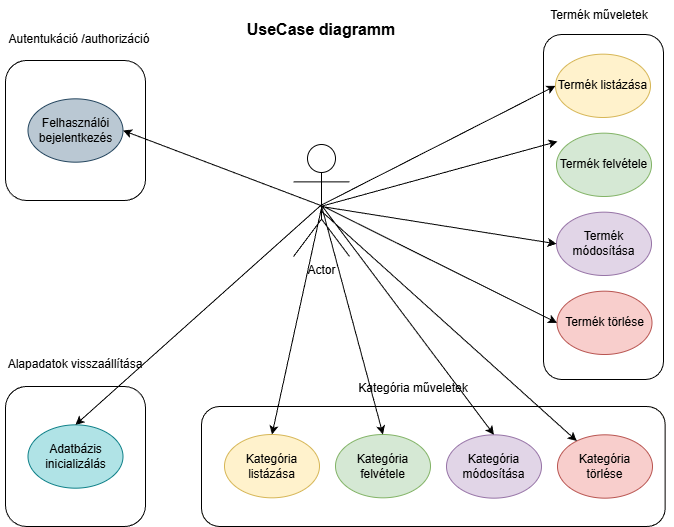

The diagram above was exported from draw.io. Its source (the exported page's mxGraphModel, read from the mxfile embedded in the PNG):
<mxGraphModel dx="1090" dy="745" grid="0" gridSize="10" guides="1" tooltips="1" connect="1" arrows="1" fold="1" page="1" pageScale="1" pageWidth="827" pageHeight="583" math="0" shadow="0">
  <root>
    <mxCell id="0" />
    <mxCell id="1" parent="0" />
    <mxCell id="ykQ-HDN0M-h1qCz8dT3h-1" parent="1" style="shape=umlActor;verticalLabelPosition=bottom;verticalAlign=top;html=1;" value="Actor" vertex="1">
      <mxGeometry height="112" width="56" x="372" y="177" as="geometry" />
    </mxCell>
    <mxCell id="ykQ-HDN0M-h1qCz8dT3h-24" connectable="0" parent="1" style="group" value="" vertex="1">
      <mxGeometry height="345" width="120" x="622.0000000000001" y="67.00000000000003" as="geometry" />
    </mxCell>
    <mxCell id="ykQ-HDN0M-h1qCz8dT3h-21" parent="ykQ-HDN0M-h1qCz8dT3h-24" style="rounded=1;whiteSpace=wrap;html=1;" value="" vertex="1">
      <mxGeometry height="345" width="120" as="geometry" />
    </mxCell>
    <mxCell id="ykQ-HDN0M-h1qCz8dT3h-9" parent="ykQ-HDN0M-h1qCz8dT3h-24" style="ellipse;whiteSpace=wrap;html=1;fillColor=#fff2cc;strokeColor=#d6b656;" value="Termék listázása" vertex="1">
      <mxGeometry height="63.33" width="95" x="12" y="19.66999999999996" as="geometry" />
    </mxCell>
    <mxCell id="ykQ-HDN0M-h1qCz8dT3h-11" parent="ykQ-HDN0M-h1qCz8dT3h-24" style="ellipse;whiteSpace=wrap;html=1;fillColor=#d5e8d4;strokeColor=#82b366;" value="Termék felvétele" vertex="1">
      <mxGeometry height="63.33" width="95" x="13" y="98.66999999999996" as="geometry" />
    </mxCell>
    <mxCell id="ykQ-HDN0M-h1qCz8dT3h-12" parent="ykQ-HDN0M-h1qCz8dT3h-24" style="ellipse;whiteSpace=wrap;html=1;fillColor=#e1d5e7;strokeColor=#9673a6;" value="Termék módosítása" vertex="1">
      <mxGeometry height="63.33" width="95" x="13" y="177.66999999999996" as="geometry" />
    </mxCell>
    <mxCell id="ykQ-HDN0M-h1qCz8dT3h-13" parent="ykQ-HDN0M-h1qCz8dT3h-24" style="ellipse;whiteSpace=wrap;html=1;fillColor=#f8cecc;strokeColor=#b85450;" value="Termék törlése" vertex="1">
      <mxGeometry height="63.33" width="95" x="13.5" y="256.66999999999996" as="geometry" />
    </mxCell>
    <mxCell id="ykQ-HDN0M-h1qCz8dT3h-25" connectable="0" parent="1" style="group;rounded=1;" value="" vertex="1">
      <mxGeometry height="140" width="140" x="84" y="93" as="geometry" />
    </mxCell>
    <mxCell id="ykQ-HDN0M-h1qCz8dT3h-3" parent="ykQ-HDN0M-h1qCz8dT3h-25" style="whiteSpace=wrap;html=1;aspect=fixed;rounded=1;" value="" vertex="1">
      <mxGeometry height="140" width="140" as="geometry" />
    </mxCell>
    <mxCell id="ykQ-HDN0M-h1qCz8dT3h-6" parent="ykQ-HDN0M-h1qCz8dT3h-25" style="ellipse;whiteSpace=wrap;html=1;fillColor=#bac8d3;strokeColor=#23445d;" value="Felhasználói bejelentkezés" vertex="1">
      <mxGeometry height="63.33" width="95" x="22.5" y="38.34" as="geometry" />
    </mxCell>
    <mxCell id="ykQ-HDN0M-h1qCz8dT3h-26" connectable="0" parent="1" style="group;rounded=1;" value="" vertex="1">
      <mxGeometry height="140" width="140" x="84" y="419" as="geometry" />
    </mxCell>
    <object label="" id="ykQ-HDN0M-h1qCz8dT3h-18">
      <mxCell parent="ykQ-HDN0M-h1qCz8dT3h-26" style="whiteSpace=wrap;html=1;aspect=fixed;rounded=1;" vertex="1">
        <mxGeometry height="140" width="140" as="geometry" />
      </mxCell>
    </object>
    <mxCell id="ykQ-HDN0M-h1qCz8dT3h-19" parent="ykQ-HDN0M-h1qCz8dT3h-26" style="ellipse;whiteSpace=wrap;html=1;fillColor=#b0e3e6;strokeColor=#0e8088;" value="Adatbázis inicializálás" vertex="1">
      <mxGeometry height="63.33" width="95" x="22.5" y="38.34000000000003" as="geometry" />
    </mxCell>
    <mxCell id="E5OJXXOoqHxmuqAhFSDO-8" connectable="0" parent="1" style="group;fillColor=#fff2cc;strokeColor=#d6b656;rounded=1;" value="" vertex="1">
      <mxGeometry height="120" width="463.66999999999996" x="280.00500000000005" y="438.99500000000006" as="geometry" />
    </mxCell>
    <mxCell id="ykQ-HDN0M-h1qCz8dT3h-20" parent="E5OJXXOoqHxmuqAhFSDO-8" style="rounded=1;whiteSpace=wrap;html=1;rotation=90;movable=1;resizable=1;rotatable=1;deletable=1;editable=1;locked=0;connectable=1;" value="" vertex="1">
      <mxGeometry height="463.67" width="120" x="171.83499999999992" y="-171.83500000000004" as="geometry" />
    </mxCell>
    <mxCell id="ykQ-HDN0M-h1qCz8dT3h-16" parent="E5OJXXOoqHxmuqAhFSDO-8" style="ellipse;whiteSpace=wrap;html=1;rotation=0;fillColor=#e1d5e7;strokeColor=#9673a6;" value="Kategória&lt;div&gt;módosítása&lt;/div&gt;" vertex="1">
      <mxGeometry height="63.33" width="95" x="244.99499999999995" y="28.334999999999923" as="geometry" />
    </mxCell>
    <mxCell id="ykQ-HDN0M-h1qCz8dT3h-15" parent="E5OJXXOoqHxmuqAhFSDO-8" style="ellipse;whiteSpace=wrap;html=1;rotation=0;fillColor=#d5e8d4;strokeColor=#82b366;" value="Kategória&lt;div&gt;felvétele&lt;/div&gt;" vertex="1">
      <mxGeometry height="63.33" width="95" x="133.99499999999995" y="28.00499999999994" as="geometry" />
    </mxCell>
    <mxCell id="ykQ-HDN0M-h1qCz8dT3h-14" parent="E5OJXXOoqHxmuqAhFSDO-8" style="ellipse;whiteSpace=wrap;html=1;rotation=0;fillColor=#fff2cc;strokeColor=#d6b656;" value="Kategória listázása" vertex="1">
      <mxGeometry height="63.33" width="95" x="22.994999999999948" y="28.00499999999994" as="geometry" />
    </mxCell>
    <mxCell id="ykQ-HDN0M-h1qCz8dT3h-17" parent="E5OJXXOoqHxmuqAhFSDO-8" style="ellipse;whiteSpace=wrap;html=1;rotation=0;fillColor=#f8cecc;strokeColor=#b85450;" value="Kategória&lt;div&gt;törlése&lt;/div&gt;" vertex="1">
      <mxGeometry height="63.33" width="95" x="355.99499999999995" y="28.334999999999923" as="geometry" />
    </mxCell>
    <mxCell id="E5OJXXOoqHxmuqAhFSDO-10" edge="1" parent="1" source="ykQ-HDN0M-h1qCz8dT3h-1" style="endArrow=classic;html=1;rounded=0;entryX=0.5;entryY=0;entryDx=0;entryDy=0;exitX=0.498;exitY=0.539;exitDx=0;exitDy=0;exitPerimeter=0;" target="ykQ-HDN0M-h1qCz8dT3h-19" value="">
      <mxGeometry height="50" relative="1" width="50" as="geometry">
        <mxPoint x="399" y="243" as="sourcePoint" />
        <mxPoint x="423" y="221" as="targetPoint" />
      </mxGeometry>
    </mxCell>
    <mxCell id="E5OJXXOoqHxmuqAhFSDO-12" edge="1" parent="1" source="ykQ-HDN0M-h1qCz8dT3h-1" style="endArrow=classic;html=1;rounded=0;exitX=0.504;exitY=0.598;exitDx=0;exitDy=0;exitPerimeter=0;" target="ykQ-HDN0M-h1qCz8dT3h-17" value="">
      <mxGeometry height="50" relative="1" width="50" as="geometry">
        <mxPoint x="373" y="271" as="sourcePoint" />
        <mxPoint x="423" y="221" as="targetPoint" />
      </mxGeometry>
    </mxCell>
    <mxCell id="E5OJXXOoqHxmuqAhFSDO-13" edge="1" parent="1" source="ykQ-HDN0M-h1qCz8dT3h-1" style="endArrow=classic;html=1;rounded=0;exitX=0.49;exitY=0.536;exitDx=0;exitDy=0;exitPerimeter=0;entryX=0.5;entryY=0;entryDx=0;entryDy=0;" target="ykQ-HDN0M-h1qCz8dT3h-16" value="">
      <mxGeometry height="50" relative="1" width="50" as="geometry">
        <mxPoint x="442" y="386" as="sourcePoint" />
        <mxPoint x="492" y="336" as="targetPoint" />
      </mxGeometry>
    </mxCell>
    <mxCell id="E5OJXXOoqHxmuqAhFSDO-14" edge="1" parent="1" style="endArrow=classic;html=1;rounded=0;entryX=1;entryY=0.5;entryDx=0;entryDy=0;" target="ykQ-HDN0M-h1qCz8dT3h-6" value="">
      <mxGeometry height="50" relative="1" width="50" as="geometry">
        <mxPoint x="402" y="239" as="sourcePoint" />
        <mxPoint x="164" y="467" as="targetPoint" />
      </mxGeometry>
    </mxCell>
    <mxCell id="E5OJXXOoqHxmuqAhFSDO-15" edge="1" parent="1" source="ykQ-HDN0M-h1qCz8dT3h-1" style="endArrow=classic;html=1;rounded=0;entryX=0.5;entryY=0;entryDx=0;entryDy=0;exitX=0.498;exitY=0.543;exitDx=0;exitDy=0;exitPerimeter=0;" target="ykQ-HDN0M-h1qCz8dT3h-15" value="">
      <mxGeometry height="50" relative="1" width="50" as="geometry">
        <mxPoint x="398" y="241" as="sourcePoint" />
        <mxPoint x="465" y="477" as="targetPoint" />
      </mxGeometry>
    </mxCell>
    <mxCell id="E5OJXXOoqHxmuqAhFSDO-16" edge="1" parent="1" source="ykQ-HDN0M-h1qCz8dT3h-1" style="endArrow=classic;html=1;rounded=0;entryX=0.5;entryY=0;entryDx=0;entryDy=0;exitX=0.509;exitY=0.546;exitDx=0;exitDy=0;exitPerimeter=0;" target="ykQ-HDN0M-h1qCz8dT3h-14" value="">
      <mxGeometry height="50" relative="1" width="50" as="geometry">
        <mxPoint x="399" y="238" as="sourcePoint" />
        <mxPoint x="475" y="487" as="targetPoint" />
      </mxGeometry>
    </mxCell>
    <mxCell id="E5OJXXOoqHxmuqAhFSDO-17" edge="1" parent="1" source="ykQ-HDN0M-h1qCz8dT3h-1" style="endArrow=classic;html=1;rounded=0;entryX=0;entryY=0.5;entryDx=0;entryDy=0;exitX=0.515;exitY=0.548;exitDx=0;exitDy=0;exitPerimeter=0;" target="ykQ-HDN0M-h1qCz8dT3h-13" value="">
      <mxGeometry height="50" relative="1" width="50" as="geometry">
        <mxPoint x="397" y="241" as="sourcePoint" />
        <mxPoint x="687" y="477" as="targetPoint" />
      </mxGeometry>
    </mxCell>
    <mxCell id="E5OJXXOoqHxmuqAhFSDO-18" edge="1" parent="1" style="endArrow=classic;html=1;rounded=0;entryX=0;entryY=0.5;entryDx=0;entryDy=0;" target="ykQ-HDN0M-h1qCz8dT3h-12" value="">
      <mxGeometry height="50" relative="1" width="50" as="geometry">
        <mxPoint x="400" y="239" as="sourcePoint" />
        <mxPoint x="423" y="221" as="targetPoint" />
      </mxGeometry>
    </mxCell>
    <mxCell id="E5OJXXOoqHxmuqAhFSDO-19" edge="1" parent="1" style="endArrow=classic;html=1;rounded=0;" value="">
      <mxGeometry height="50" relative="1" width="50" as="geometry">
        <mxPoint x="399" y="239" as="sourcePoint" />
        <mxPoint x="636" y="174" as="targetPoint" />
      </mxGeometry>
    </mxCell>
    <mxCell id="E5OJXXOoqHxmuqAhFSDO-21" edge="1" parent="1" style="endArrow=classic;html=1;rounded=0;entryX=0;entryY=0.5;entryDx=0;entryDy=0;" target="ykQ-HDN0M-h1qCz8dT3h-9" value="">
      <mxGeometry height="50" relative="1" width="50" as="geometry">
        <mxPoint x="399" y="238" as="sourcePoint" />
        <mxPoint x="646" y="184" as="targetPoint" />
      </mxGeometry>
    </mxCell>
    <mxCell id="E5OJXXOoqHxmuqAhFSDO-22" parent="1" style="text;html=1;whiteSpace=wrap;strokeColor=none;fillColor=none;align=center;verticalAlign=middle;rounded=0;" value="Autentukáció /authorizáció" vertex="1">
      <mxGeometry height="30" width="150" x="83" y="57" as="geometry" />
    </mxCell>
    <mxCell id="E5OJXXOoqHxmuqAhFSDO-23" parent="1" style="text;html=1;whiteSpace=wrap;strokeColor=none;fillColor=none;align=center;verticalAlign=middle;rounded=0;" value="Kategória műveletek" vertex="1">
      <mxGeometry height="30" width="150" x="417" y="406" as="geometry" />
    </mxCell>
    <mxCell id="E5OJXXOoqHxmuqAhFSDO-24" parent="1" style="text;html=1;whiteSpace=wrap;strokeColor=none;fillColor=none;align=center;verticalAlign=middle;rounded=0;" value="Termék műveletek" vertex="1">
      <mxGeometry height="30" width="150" x="603" y="33" as="geometry" />
    </mxCell>
    <mxCell id="E5OJXXOoqHxmuqAhFSDO-25" parent="1" style="text;html=1;whiteSpace=wrap;strokeColor=none;fillColor=none;align=center;verticalAlign=middle;rounded=0;" value="Alapadatok visszaállítása" vertex="1">
      <mxGeometry height="30" width="150" x="79" y="382" as="geometry" />
    </mxCell>
    <mxCell id="E5OJXXOoqHxmuqAhFSDO-26" parent="1" style="text;html=1;whiteSpace=wrap;strokeColor=none;fillColor=none;align=center;verticalAlign=middle;rounded=0;fontStyle=1;fontSize=16;" value="UseCase diagramm" vertex="1">
      <mxGeometry height="30" width="186" x="307" y="47" as="geometry" />
    </mxCell>
  </root>
</mxGraphModel>